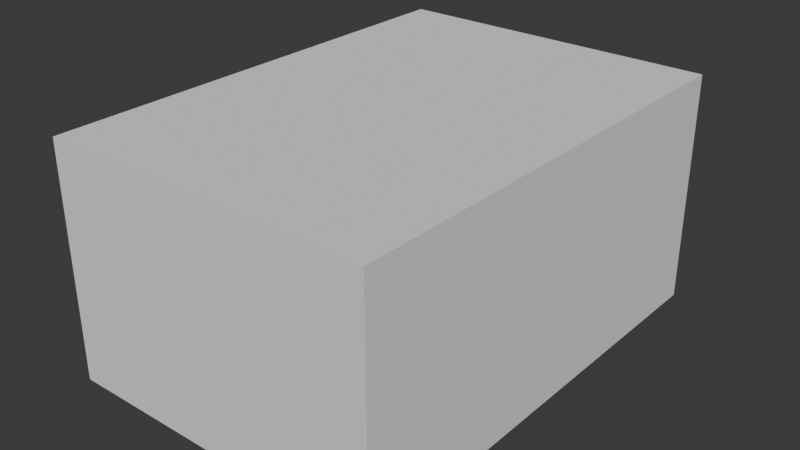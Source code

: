 # Source: COLLISION_CUBE3x3x1.blend  (saved by Blender 4.3.34; exported with 4.5.12 LTS)
import bpy
from mathutils import Matrix  # noqa: F401  (used for matrix-valued properties, if any)

bpy.ops.wm.read_factory_settings(use_empty=True)
scene = bpy.context.scene
scene.name = 'Scene'

# ---- collections
col_collection = bpy.data.collections.new('Collection'); scene.collection.children.link(col_collection)

# ---- world
world_world = bpy.data.worlds.new('World'); scene.world = world_world
world_world.use_nodes = True; world_world.node_tree.nodes.clear()
_N = world_world.node_tree.nodes; _L = world_world.node_tree.links
n0 = _N.new('ShaderNodeOutputWorld'); n0.name = 'World Output'; n0.location = (300, 300)
n1 = _N.new('ShaderNodeBackground'); n1.name = 'Background'; n1.location = (10, 300)
n1.inputs[0].default_value = (0.05088, 0.05088, 0.05088, 1.0)
_L.new(n1.outputs[0], n0.inputs[0])
n0.is_active_output = True
world_world.color = (0.05088, 0.05088, 0.05088)
world_world.sun_shadow_jitter_overblur = 0.0

# ---- meshes
me_cube_007 = bpy.data.meshes.new('Cube.007')
me_cube_007.from_pydata([(-1.0, -1.414, -0.707), (-1.0, -1.414, 0.707), (-1.0, 1.414, -0.707), (-1.0, 1.414, 0.707), (1.0, -1.414, -0.707), (1.0, -1.414, 0.707), (1.0, 1.414, -0.707), (1.0, 1.414, 0.707)], [], [(0, 1, 3, 2), (2, 3, 7, 6), (6, 7, 5, 4), (4, 5, 1, 0), (2, 6, 4, 0), (7, 3, 1, 5)])
_uv = me_cube_007.uv_layers.new(name='UVMap')
_uv.uv.foreach_set('vector', [0.375, 0.0, 0.625, 0.0, 0.625, 0.25, 0.375, 0.25, 0.375, 0.25, 0.625, 0.25, 0.625, 0.5, 0.375, 0.5, 0.375, 0.5, 0.625, 0.5, 0.625, 0.75, 0.375, 0.75, 0.375, 0.75, 0.625, 0.75, 0.625, 1.0, 0.375, 1.0, 0.125, 0.5, 0.375, 0.5, 0.375, 0.75, 0.125, 0.75, 0.625, 0.5, 0.875, 0.5, 0.875, 0.75, 0.625, 0.75])
me_cube_007.update()

# ---- objects
ob_cube2x2x1 = bpy.data.objects.new('Cube2x2x1', me_cube_007)

# ---- transforms, parenting, visibility, modifiers, constraints
ob_cube2x2x1.location = (0.0, 0.0, 0.0)

# ---- collection membership
col_collection.objects.link(ob_cube2x2x1)

# ---- scene / render settings (as saved in the file)
scene.frame_start = 1; scene.frame_end = 250; scene.frame_set(1)
scene.render.engine = 'BLENDER_EEVEE_NEXT'
bpy.context.view_layer.update()

# ---- added for rendering (the .blend has no active camera and no usable light): camera, sun
cam_auto = bpy.data.cameras.new('AutoCamera')
cam_auto.lens = 50.0
cam_auto.sensor_width = 36.0
cam_auto.clip_end = 1000.0
ob_auto_camera = bpy.data.objects.new('AutoCamera', cam_auto)
scene.collection.objects.link(ob_auto_camera)
ob_auto_camera.location = (3.4615, -4.1538, 2.7692)
ob_auto_camera.rotation_euler = (1.09748, -7.21219e-08, 0.694738)
scene.camera = ob_auto_camera
light_auto_sun = bpy.data.lights.new('AutoSun', 'SUN')
light_auto_sun.energy = 3.0
light_auto_sun.angle = 0.0523599
ob_auto_sun = bpy.data.objects.new('AutoSun', light_auto_sun)
scene.collection.objects.link(ob_auto_sun)
ob_auto_sun.rotation_euler = (0.872665, 0.174533, 0.523599)
bpy.context.view_layer.update()
